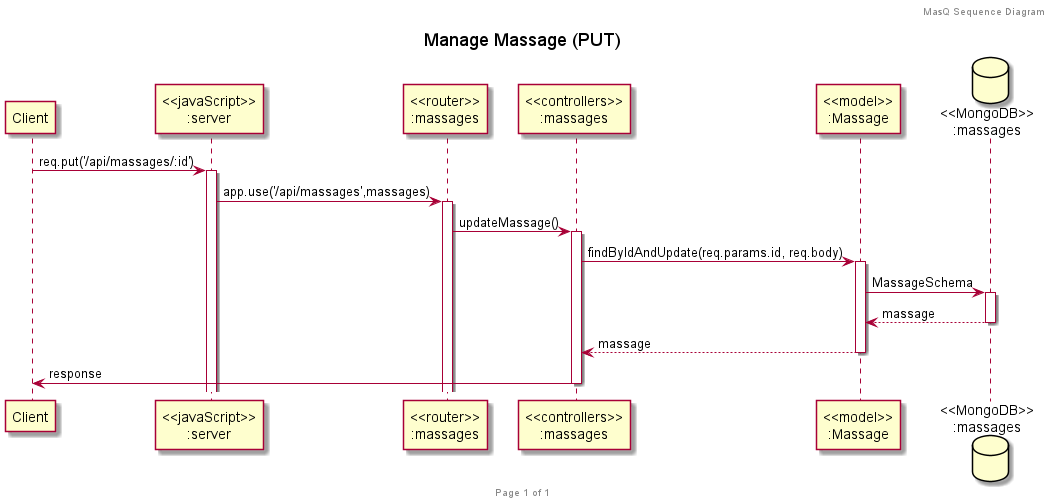

The diagram above was rendered by PlantUML. Its source (embedded in the PNG):
@startuml Manage_Massage_PUT

title "Manage Massage (PUT)"

header MasQ Sequence Diagram
footer Page %page% of %lastpage%

participant "Client" as client
participant "<<javaScript>>\n:server" as server
participant "<<router>>\n:massages" as routerMassages
participant "<<controllers>>\n:massages" as controllersMassages
participant "<<model>>\n:Massage" as modelMassage
database "<<MongoDB>>\n:massages" as MassagesDatabase

client->server ++:req.put('/api/massages/:id')
server->routerMassages ++:app.use('/api/massages',massages)
routerMassages -> controllersMassages ++:updateMassage()

controllersMassages->modelMassage ++:findByIdAndUpdate(req.params.id, req.body)
modelMassage ->MassagesDatabase ++: MassageSchema
MassagesDatabase --> modelMassage --: massage
controllersMassages <-- modelMassage --:massage

controllersMassages->client --:response

@enduml